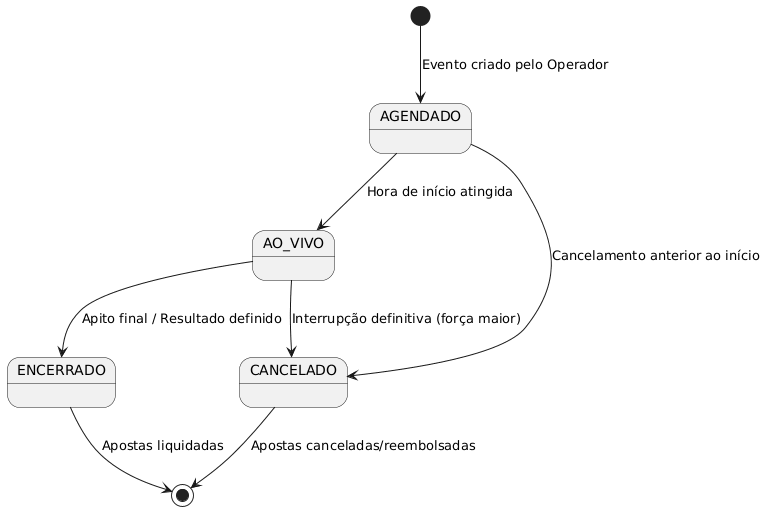

The diagram above was rendered by PlantUML. Its source (embedded in the PNG):
@startuml
[*] --> AGENDADO : Evento criado pelo Operador

AGENDADO --> AO_VIVO : Hora de início atingida
AGENDADO --> CANCELADO : Cancelamento anterior ao início

AO_VIVO --> ENCERRADO : Apito final / Resultado definido
AO_VIVO --> CANCELADO : Interrupção definitiva (força maior)

ENCERRADO --> [*] : Apostas liquidadas
CANCELADO --> [*] : Apostas canceladas/reembolsadas
@enduml